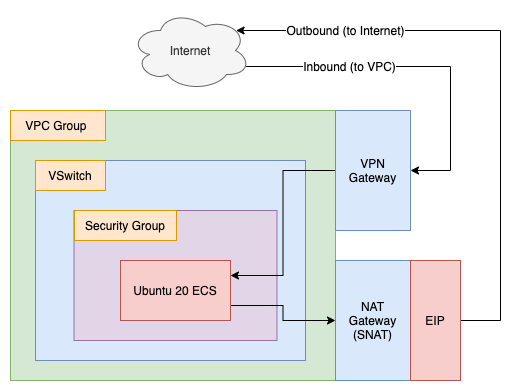

The diagram above was exported from draw.io. Its source (the exported page's mxGraphModel, read from the mxfile embedded in the PNG):
<mxGraphModel dx="946" dy="624" grid="1" gridSize="10" guides="1" tooltips="1" connect="1" arrows="1" fold="1" page="1" pageScale="1" pageWidth="850" pageHeight="1100" math="0" shadow="0">
  <root>
    <mxCell id="0" />
    <mxCell id="1" parent="0" />
    <mxCell id="BmYWv2e370-e0GsC4ejI-2" value="" style="rounded=0;whiteSpace=wrap;html=1;fillColor=#d5e8d4;strokeColor=#82b366;" parent="1" vertex="1">
      <mxGeometry x="130" y="250" width="325" height="270" as="geometry" />
    </mxCell>
    <mxCell id="BmYWv2e370-e0GsC4ejI-3" value="VPC Group&amp;nbsp;" style="rounded=0;whiteSpace=wrap;html=1;fillColor=#ffe6cc;strokeColor=#d79b00;" parent="1" vertex="1">
      <mxGeometry x="130" y="250" width="95" height="30" as="geometry" />
    </mxCell>
    <mxCell id="BmYWv2e370-e0GsC4ejI-4" value="" style="rounded=0;whiteSpace=wrap;html=1;fillColor=#dae8fc;strokeColor=#6c8ebf;" parent="1" vertex="1">
      <mxGeometry x="155" y="300" width="270" height="200" as="geometry" />
    </mxCell>
    <mxCell id="BmYWv2e370-e0GsC4ejI-6" value="" style="rounded=0;whiteSpace=wrap;html=1;fillColor=#e1d5e7;strokeColor=#9673a6;" parent="1" vertex="1">
      <mxGeometry x="193.5" y="350" width="203" height="130" as="geometry" />
    </mxCell>
    <mxCell id="wvXfMQYP4ICEZ6FXeMbk-13" style="edgeStyle=orthogonalEdgeStyle;rounded=0;orthogonalLoop=1;jettySize=auto;html=1;exitX=1;exitY=0.75;exitDx=0;exitDy=0;entryX=0;entryY=0.5;entryDx=0;entryDy=0;" parent="1" source="BmYWv2e370-e0GsC4ejI-5" target="wvXfMQYP4ICEZ6FXeMbk-9" edge="1">
      <mxGeometry relative="1" as="geometry" />
    </mxCell>
    <mxCell id="BmYWv2e370-e0GsC4ejI-5" value="Ubuntu 20 ECS" style="rounded=0;whiteSpace=wrap;html=1;fillColor=#f8cecc;strokeColor=#b85450;" parent="1" vertex="1">
      <mxGeometry x="240" y="400" width="110" height="60" as="geometry" />
    </mxCell>
    <mxCell id="BmYWv2e370-e0GsC4ejI-7" value="Security Group" style="rounded=0;whiteSpace=wrap;html=1;fillColor=#ffe6cc;strokeColor=#d79b00;" parent="1" vertex="1">
      <mxGeometry x="194" y="350" width="102" height="30" as="geometry" />
    </mxCell>
    <mxCell id="BmYWv2e370-e0GsC4ejI-8" value="VSwitch" style="rounded=0;whiteSpace=wrap;html=1;fillColor=#ffe6cc;strokeColor=#d79b00;" parent="1" vertex="1">
      <mxGeometry x="155" y="300" width="70" height="30" as="geometry" />
    </mxCell>
    <mxCell id="wvXfMQYP4ICEZ6FXeMbk-6" style="edgeStyle=orthogonalEdgeStyle;rounded=0;orthogonalLoop=1;jettySize=auto;html=1;exitX=0.96;exitY=0.7;exitDx=0;exitDy=0;exitPerimeter=0;entryX=1;entryY=0.5;entryDx=0;entryDy=0;" parent="1" source="BmYWv2e370-e0GsC4ejI-9" target="wvXfMQYP4ICEZ6FXeMbk-1" edge="1">
      <mxGeometry relative="1" as="geometry">
        <mxPoint x="580" y="310" as="targetPoint" />
        <Array as="points">
          <mxPoint x="570" y="206" />
          <mxPoint x="570" y="310" />
        </Array>
      </mxGeometry>
    </mxCell>
    <mxCell id="wvXfMQYP4ICEZ6FXeMbk-7" value="Inbound (to VPC)" style="text;html=1;align=center;verticalAlign=middle;resizable=0;points=[];;labelBackgroundColor=#ffffff;" parent="wvXfMQYP4ICEZ6FXeMbk-6" vertex="1" connectable="0">
      <mxGeometry x="-0.7117" y="-1" relative="1" as="geometry">
        <mxPoint x="53" y="-2" as="offset" />
      </mxGeometry>
    </mxCell>
    <mxCell id="BmYWv2e370-e0GsC4ejI-9" value="Internet" style="ellipse;shape=cloud;whiteSpace=wrap;html=1;fillColor=#f5f5f5;strokeColor=#666666;fontColor=#333333;" parent="1" vertex="1">
      <mxGeometry x="250" y="150" width="120" height="80" as="geometry" />
    </mxCell>
    <mxCell id="wvXfMQYP4ICEZ6FXeMbk-8" style="edgeStyle=orthogonalEdgeStyle;rounded=0;orthogonalLoop=1;jettySize=auto;html=1;exitX=0;exitY=0.5;exitDx=0;exitDy=0;entryX=1;entryY=0.25;entryDx=0;entryDy=0;" parent="1" source="wvXfMQYP4ICEZ6FXeMbk-1" target="BmYWv2e370-e0GsC4ejI-5" edge="1">
      <mxGeometry relative="1" as="geometry" />
    </mxCell>
    <mxCell id="wvXfMQYP4ICEZ6FXeMbk-1" value="VPN Gateway" style="rounded=0;whiteSpace=wrap;html=1;fillColor=#dae8fc;strokeColor=#6c8ebf;" parent="1" vertex="1">
      <mxGeometry x="455" y="250" width="75" height="120" as="geometry" />
    </mxCell>
    <mxCell id="wvXfMQYP4ICEZ6FXeMbk-9" value="NAT Gateway&lt;br&gt;(SNAT)" style="rounded=0;whiteSpace=wrap;html=1;fillColor=#dae8fc;strokeColor=#6c8ebf;" parent="1" vertex="1">
      <mxGeometry x="455" y="400" width="75" height="120" as="geometry" />
    </mxCell>
    <mxCell id="wvXfMQYP4ICEZ6FXeMbk-11" style="edgeStyle=orthogonalEdgeStyle;rounded=0;orthogonalLoop=1;jettySize=auto;html=1;exitX=1;exitY=0.5;exitDx=0;exitDy=0;entryX=0.88;entryY=0.25;entryDx=0;entryDy=0;entryPerimeter=0;" parent="1" source="wvXfMQYP4ICEZ6FXeMbk-10" target="BmYWv2e370-e0GsC4ejI-9" edge="1">
      <mxGeometry relative="1" as="geometry">
        <Array as="points">
          <mxPoint x="620" y="460" />
          <mxPoint x="620" y="170" />
        </Array>
      </mxGeometry>
    </mxCell>
    <mxCell id="wvXfMQYP4ICEZ6FXeMbk-12" value="Outbound (to Internet)" style="text;html=1;align=center;verticalAlign=middle;resizable=0;points=[];;labelBackgroundColor=#ffffff;" parent="wvXfMQYP4ICEZ6FXeMbk-11" vertex="1" connectable="0">
      <mxGeometry x="0.6364" y="-1" relative="1" as="geometry">
        <mxPoint as="offset" />
      </mxGeometry>
    </mxCell>
    <mxCell id="wvXfMQYP4ICEZ6FXeMbk-10" value="EIP" style="rounded=0;whiteSpace=wrap;html=1;fillColor=#f8cecc;strokeColor=#b85450;" parent="1" vertex="1">
      <mxGeometry x="530" y="400" width="50" height="120" as="geometry" />
    </mxCell>
  </root>
</mxGraphModel>